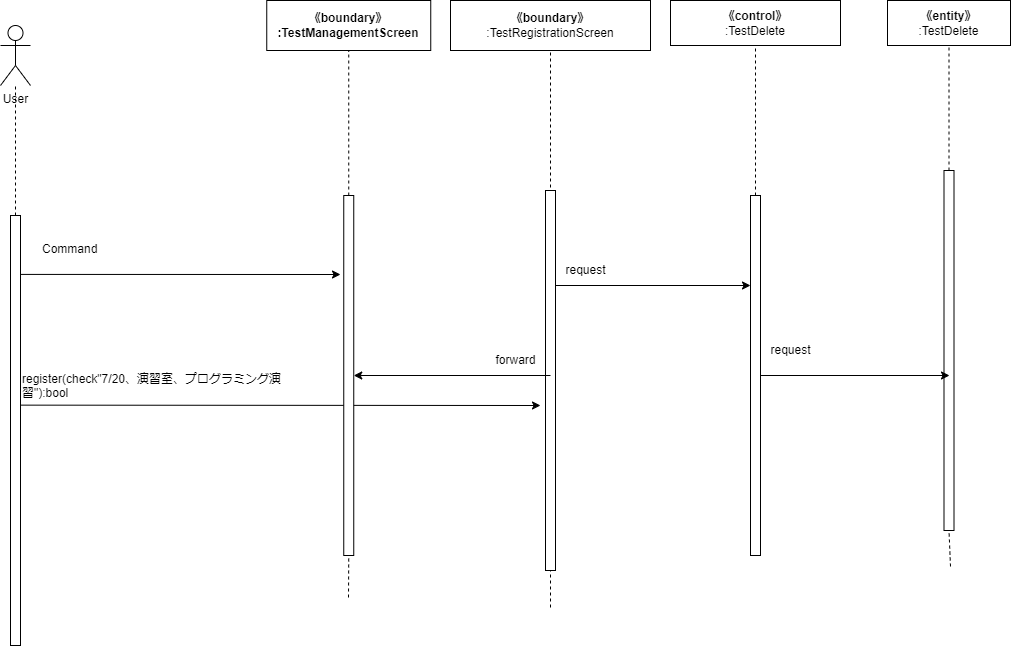

The diagram above was exported from draw.io. Its source (the exported page's mxGraphModel, read from the mxfile embedded in the PNG):
<mxGraphModel dx="1403" dy="480" grid="1" gridSize="10" guides="1" tooltips="1" connect="1" arrows="1" fold="1" page="1" pageScale="1" pageWidth="827" pageHeight="1169" math="0" shadow="0">
  <root>
    <mxCell id="0" />
    <mxCell id="1" parent="0" />
    <mxCell id="2" value="User" style="shape=umlActor;verticalLabelPosition=bottom;verticalAlign=top;html=1;outlineConnect=0;" vertex="1" parent="1">
      <mxGeometry x="-180" y="80" width="30" height="60" as="geometry" />
    </mxCell>
    <mxCell id="3" value="" style="endArrow=none;dashed=1;html=1;exitX=0.5;exitY=0;exitDx=0;exitDy=0;" edge="1" parent="1" target="2">
      <mxGeometry width="50" height="50" relative="1" as="geometry">
        <mxPoint x="-165" y="270" as="sourcePoint" />
        <mxPoint x="-140" y="180" as="targetPoint" />
      </mxGeometry>
    </mxCell>
    <mxCell id="4" value="&lt;span style=&quot;font-weight: 700;&quot;&gt;《boundary》&lt;/span&gt;&lt;br style=&quot;font-weight: 700;&quot;&gt;&lt;span style=&quot;font-weight: 700;&quot;&gt;:Test&lt;/span&gt;&lt;b&gt;ManagementScreen&lt;/b&gt;" style="rounded=0;whiteSpace=wrap;html=1;" vertex="1" parent="1">
      <mxGeometry x="86.25" y="55" width="164" height="50" as="geometry" />
    </mxCell>
    <mxCell id="5" value="&lt;span style=&quot;font-weight: 700;&quot;&gt;《boundary》&lt;/span&gt;&lt;br&gt;:TestRegistrationScreen" style="rounded=0;whiteSpace=wrap;html=1;" vertex="1" parent="1">
      <mxGeometry x="270" y="55" width="200" height="50" as="geometry" />
    </mxCell>
    <mxCell id="6" value="&lt;span style=&quot;font-weight: 700;&quot;&gt;《control》&lt;br&gt;&lt;/span&gt;:TestDelete" style="rounded=0;whiteSpace=wrap;html=1;" vertex="1" parent="1">
      <mxGeometry x="490" y="55" width="170" height="45" as="geometry" />
    </mxCell>
    <mxCell id="7" value="" style="endArrow=classic;html=1;exitX=0.162;exitY=0.441;exitDx=0;exitDy=0;exitPerimeter=0;" edge="1" parent="1" source="8">
      <mxGeometry width="50" height="50" relative="1" as="geometry">
        <mxPoint x="-160" y="472.4999999999998" as="sourcePoint" />
        <mxPoint x="359.99999999999955" y="460" as="targetPoint" />
      </mxGeometry>
    </mxCell>
    <mxCell id="8" value="" style="rounded=0;whiteSpace=wrap;html=1;" vertex="1" parent="1">
      <mxGeometry x="-170" y="270" width="10" height="430" as="geometry" />
    </mxCell>
    <mxCell id="9" value="" style="endArrow=none;dashed=1;html=1;entryX=0.5;entryY=1;entryDx=0;entryDy=0;startArrow=none;" edge="1" parent="1" source="11" target="4">
      <mxGeometry width="50" height="50" relative="1" as="geometry">
        <mxPoint x="168" y="652" as="sourcePoint" />
        <mxPoint x="190" y="200" as="targetPoint" />
      </mxGeometry>
    </mxCell>
    <mxCell id="10" value="" style="endArrow=none;dashed=1;html=1;entryX=0.5;entryY=1;entryDx=0;entryDy=0;" edge="1" parent="1" target="11">
      <mxGeometry width="50" height="50" relative="1" as="geometry">
        <mxPoint x="168" y="652" as="sourcePoint" />
        <mxPoint x="168.25" y="105" as="targetPoint" />
      </mxGeometry>
    </mxCell>
    <mxCell id="11" value="" style="rounded=0;whiteSpace=wrap;html=1;" vertex="1" parent="1">
      <mxGeometry x="163.25" y="250" width="10" height="360" as="geometry" />
    </mxCell>
    <mxCell id="12" value="" style="endArrow=none;dashed=1;html=1;entryX=0.5;entryY=1;entryDx=0;entryDy=0;" edge="1" parent="1" target="5">
      <mxGeometry width="50" height="50" relative="1" as="geometry">
        <mxPoint x="369.99999999999955" y="662" as="sourcePoint" />
        <mxPoint x="390" y="190" as="targetPoint" />
      </mxGeometry>
    </mxCell>
    <mxCell id="13" value="" style="rounded=0;whiteSpace=wrap;html=1;" vertex="1" parent="1">
      <mxGeometry x="365" y="245" width="10" height="380" as="geometry" />
    </mxCell>
    <mxCell id="14" value="" style="endArrow=none;dashed=1;html=1;entryX=0.5;entryY=1;entryDx=0;entryDy=0;startArrow=none;" edge="1" parent="1" source="15" target="6">
      <mxGeometry width="50" height="50" relative="1" as="geometry">
        <mxPoint x="580" y="684" as="sourcePoint" />
        <mxPoint x="680" y="180" as="targetPoint" />
      </mxGeometry>
    </mxCell>
    <mxCell id="15" value="" style="rounded=0;whiteSpace=wrap;html=1;" vertex="1" parent="1">
      <mxGeometry x="570" y="250" width="10" height="360" as="geometry" />
    </mxCell>
    <mxCell id="16" value="&lt;span style=&quot;font-weight: 700;&quot;&gt;《entity》&lt;/span&gt;&lt;br&gt;:TestDelete" style="rounded=0;whiteSpace=wrap;html=1;" vertex="1" parent="1">
      <mxGeometry x="707" y="55" width="123" height="45" as="geometry" />
    </mxCell>
    <mxCell id="17" value="" style="endArrow=none;dashed=1;html=1;entryX=0.5;entryY=1;entryDx=0;entryDy=0;startArrow=none;" edge="1" parent="1" source="19" target="16">
      <mxGeometry width="50" height="50" relative="1" as="geometry">
        <mxPoint x="770" y="621" as="sourcePoint" />
        <mxPoint x="790" y="280" as="targetPoint" />
      </mxGeometry>
    </mxCell>
    <mxCell id="18" value="" style="endArrow=none;dashed=1;html=1;entryX=0.5;entryY=1;entryDx=0;entryDy=0;" edge="1" parent="1" target="19">
      <mxGeometry width="50" height="50" relative="1" as="geometry">
        <mxPoint x="769.9999999999995" y="621.0000000000002" as="sourcePoint" />
        <mxPoint x="768.5" y="100" as="targetPoint" />
      </mxGeometry>
    </mxCell>
    <mxCell id="19" value="" style="rounded=0;whiteSpace=wrap;html=1;" vertex="1" parent="1">
      <mxGeometry x="763.5" y="225" width="10" height="360" as="geometry" />
    </mxCell>
    <mxCell id="20" value="register(check&quot;7/20、演習室、プログラミング演習&quot;):bool" style="text;whiteSpace=wrap;html=1;" vertex="1" parent="1">
      <mxGeometry x="-160" y="420" width="280" height="40" as="geometry" />
    </mxCell>
    <mxCell id="21" value="Command" style="text;whiteSpace=wrap;html=1;" vertex="1" parent="1">
      <mxGeometry x="-140" y="290" width="90" height="40" as="geometry" />
    </mxCell>
    <mxCell id="22" value="" style="endArrow=classic;html=1;exitX=1.055;exitY=0.137;exitDx=0;exitDy=0;exitPerimeter=0;" edge="1" parent="1" source="8">
      <mxGeometry width="50" height="50" relative="1" as="geometry">
        <mxPoint x="-110" y="380" as="sourcePoint" />
        <mxPoint x="160" y="328.9999999999998" as="targetPoint" />
      </mxGeometry>
    </mxCell>
    <mxCell id="23" value="" style="endArrow=classic;html=1;exitX=1;exitY=0.25;exitDx=0;exitDy=0;entryX=0;entryY=0.25;entryDx=0;entryDy=0;" edge="1" parent="1" source="13" target="15">
      <mxGeometry width="50" height="50" relative="1" as="geometry">
        <mxPoint x="450" y="370" as="sourcePoint" />
        <mxPoint x="500" y="320" as="targetPoint" />
      </mxGeometry>
    </mxCell>
    <mxCell id="24" value="request" style="text;html=1;align=center;verticalAlign=middle;resizable=0;points=[];autosize=1;strokeColor=none;fillColor=none;" vertex="1" parent="1">
      <mxGeometry x="375" y="310" width="60" height="30" as="geometry" />
    </mxCell>
    <mxCell id="25" value="" style="endArrow=classic;html=1;" edge="1" parent="1" target="11">
      <mxGeometry width="50" height="50" relative="1" as="geometry">
        <mxPoint x="369.99999999999955" y="430" as="sourcePoint" />
        <mxPoint x="330" y="380" as="targetPoint" />
      </mxGeometry>
    </mxCell>
    <mxCell id="26" value="forward" style="text;html=1;align=center;verticalAlign=middle;resizable=0;points=[];autosize=1;strokeColor=none;fillColor=none;" vertex="1" parent="1">
      <mxGeometry x="305" y="400" width="60" height="30" as="geometry" />
    </mxCell>
    <mxCell id="27" value="" style="endArrow=classic;html=1;exitX=1;exitY=0.5;exitDx=0;exitDy=0;" edge="1" parent="1" source="15">
      <mxGeometry width="50" height="50" relative="1" as="geometry">
        <mxPoint x="640" y="420" as="sourcePoint" />
        <mxPoint x="769" y="430" as="targetPoint" />
      </mxGeometry>
    </mxCell>
    <mxCell id="28" value="request" style="text;html=1;align=center;verticalAlign=middle;resizable=0;points=[];autosize=1;strokeColor=none;fillColor=none;" vertex="1" parent="1">
      <mxGeometry x="580" y="390" width="60" height="30" as="geometry" />
    </mxCell>
  </root>
</mxGraphModel>